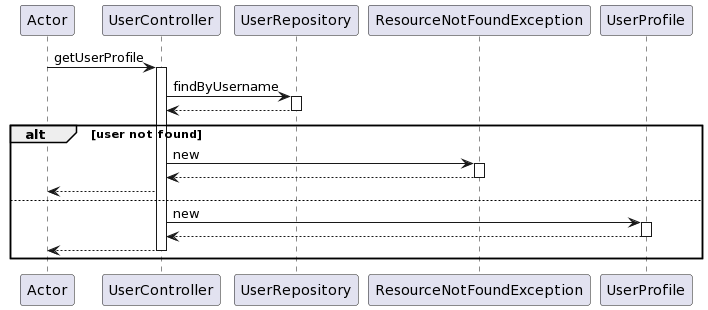

The diagram above was rendered by PlantUML. Its source (embedded in the PNG):
@startuml
participant Actor
Actor -> UserController : getUserProfile
activate UserController
UserController -> UserRepository : findByUsername
activate UserRepository
UserRepository --> UserController
deactivate UserRepository

alt user not found
UserController -> ResourceNotFoundException : new
activate ResourceNotFoundException
ResourceNotFoundException --> UserController
deactivate ResourceNotFoundException
UserController --> Actor
else

UserController -> UserProfile : new
activate UserProfile
UserProfile --> UserController
deactivate UserProfile
return

end
@enduml